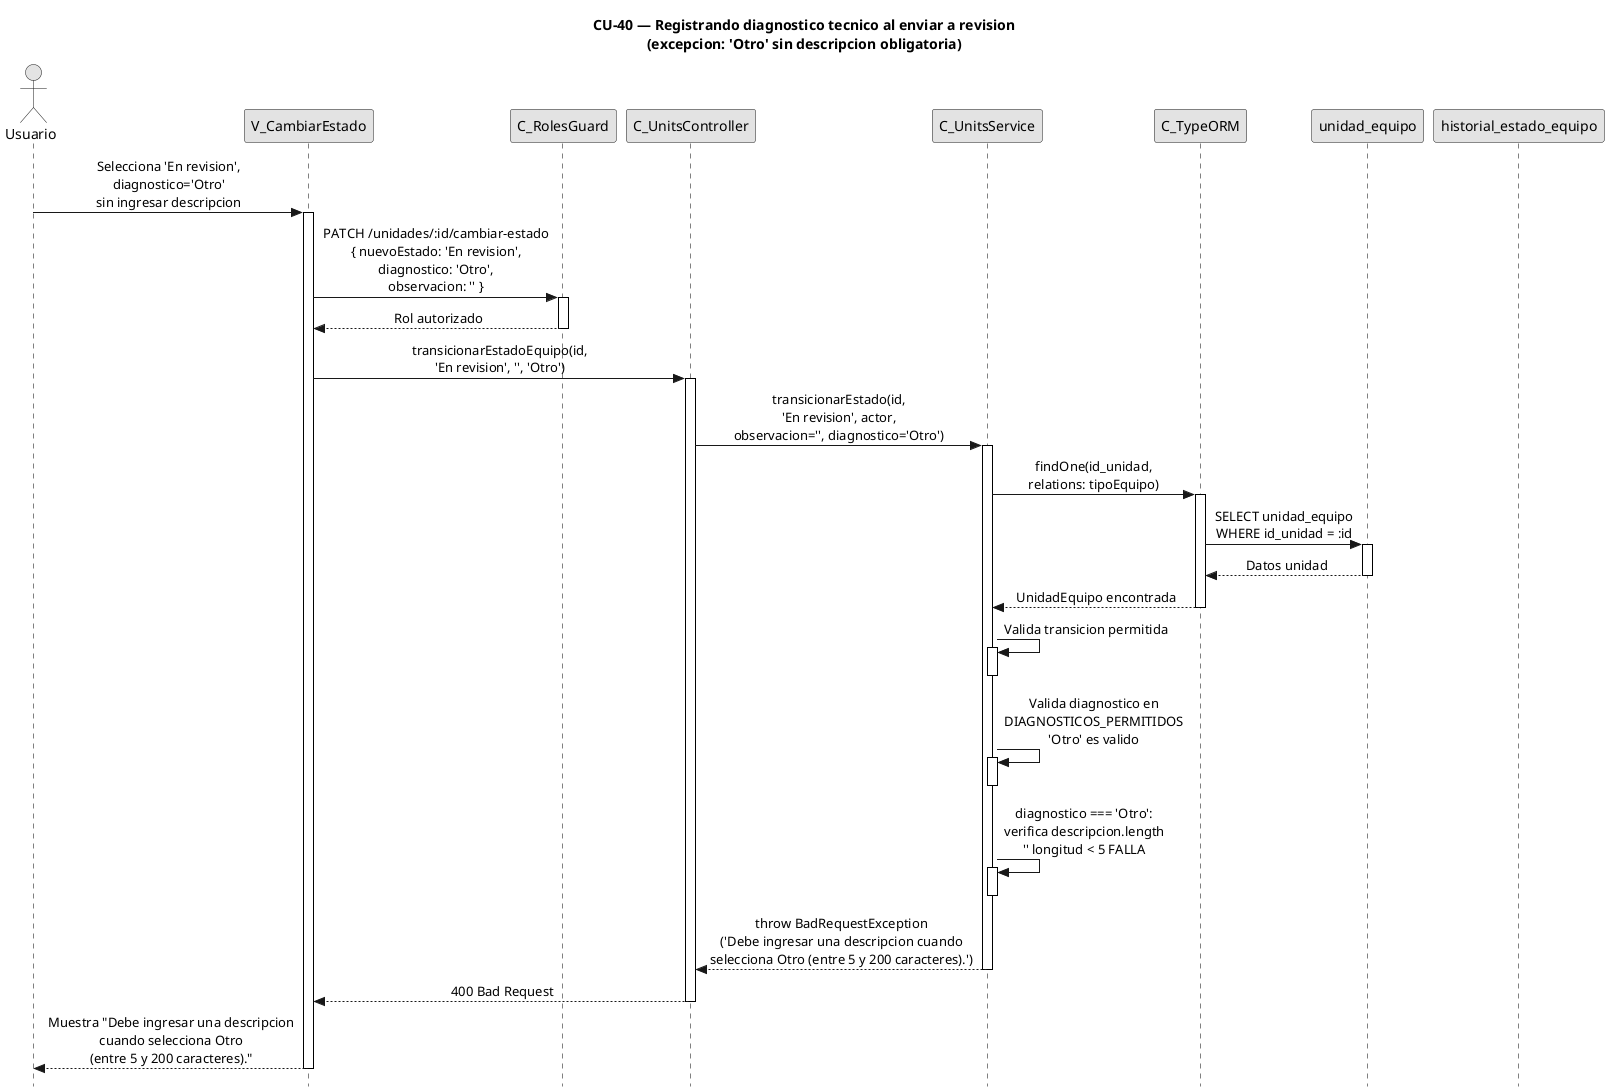

The diagram above was rendered by PlantUML. Its source (embedded in the PNG):
@startuml CU40-exc-diagnostico-sin-descripcion
title CU-40 — Registrando diagnostico tecnico al enviar a revision\n(excepcion: 'Otro' sin descripcion obligatoria)

skinparam style strictuml
skinparam monochrome true
skinparam shadowing false
skinparam sequenceMessageAlign center
skinparam sequence {
  MessageAlign center
  LifeLineBorderColor black
}
hide footbox

actor "Usuario" as user
participant "V_CambiarEstado" as view
participant "C_RolesGuard" as guard
participant "C_UnitsController" as ctrl
participant "C_UnitsService" as svc
participant "C_TypeORM" as orm
participant "unidad_equipo" as uent
participant "historial_estado_equipo" as hent

user -> view : Selecciona 'En revision',\ndiagnostico='Otro'\nsin ingresar descripcion
activate view

view -> guard : PATCH /unidades/:id/cambiar-estado\n{ nuevoEstado: 'En revision',\ndiagnostico: 'Otro',\nobservacion: '' }
activate guard

guard --> view : Rol autorizado
deactivate guard

view -> ctrl : transicionarEstadoEquipo(id,\n'En revision', '', 'Otro')
activate ctrl

ctrl -> svc : transicionarEstado(id,\n'En revision', actor,\nobservacion='', diagnostico='Otro')
activate svc

svc -> orm : findOne(id_unidad,\nrelations: tipoEquipo)
activate orm

orm -> uent : SELECT unidad_equipo\nWHERE id_unidad = :id
activate uent
uent --> orm : Datos unidad
deactivate uent

orm --> svc : UnidadEquipo encontrada
deactivate orm

svc -> svc : Valida transicion permitida
activate svc
deactivate svc

svc -> svc : Valida diagnostico en\nDIAGNOSTICOS_PERMITIDOS\n'Otro' es valido
activate svc
deactivate svc

svc -> svc : diagnostico === 'Otro':\nverifica descripcion.length\n'' longitud < 5 FALLA
activate svc
deactivate svc

svc --> ctrl : throw BadRequestException\n('Debe ingresar una descripcion cuando\nselecciona Otro (entre 5 y 200 caracteres).')
deactivate svc

ctrl --> view : 400 Bad Request
deactivate ctrl

view --> user : Muestra "Debe ingresar una descripcion\ncuando selecciona Otro\n(entre 5 y 200 caracteres)."
deactivate view

@enduml